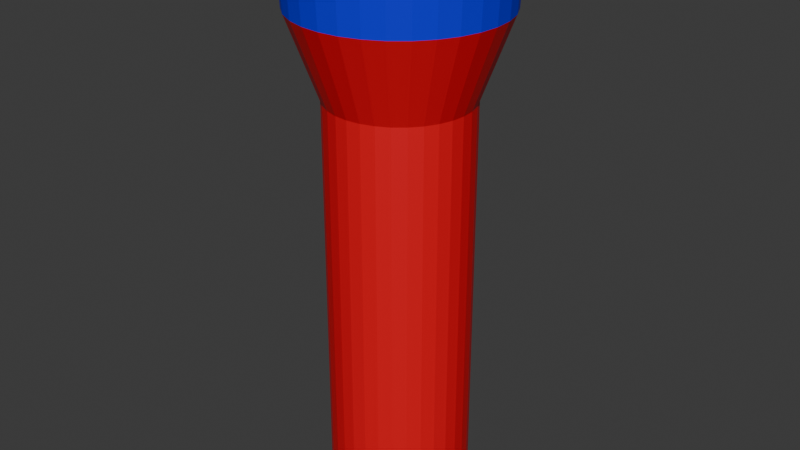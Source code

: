 # Source: THLIGHT.blend  (saved by Blender 4.2.66; exported with 4.5.12 LTS)
import bpy
from mathutils import Matrix  # noqa: F401  (used for matrix-valued properties, if any)

bpy.ops.wm.read_factory_settings(use_empty=True)
scene = bpy.context.scene
scene.name = 'Scene'

# ---- collections
col_collection = bpy.data.collections.new('Collection'); scene.collection.children.link(col_collection)

# ---- materials (node trees are filled in below, after node groups)
mat_material_001 = bpy.data.materials.new('Material.001')
mat_material_002 = bpy.data.materials.new('Material.002')
mat_material_003 = bpy.data.materials.new('Material.003')
mat_material_004 = bpy.data.materials.new('Material.004')

# ---- material node trees
mat_material_001.use_nodes = True; mat_material_001.node_tree.nodes.clear()
_N = mat_material_001.node_tree.nodes; _L = mat_material_001.node_tree.links
n0 = _N.new('ShaderNodeBsdfPrincipled'); n0.name = 'Principled BSDF'; n0.location = (10, 300)
n0.inputs[0].default_value = (0.0, 0.003313, 0.8002, 1.0)
n1 = _N.new('ShaderNodeOutputMaterial'); n1.name = 'Material Output'; n1.location = (300, 300)
_L.new(n0.outputs[0], n1.inputs[0])
n1.is_active_output = True
mat_material_002.use_nodes = True; mat_material_002.node_tree.nodes.clear()
_N = mat_material_002.node_tree.nodes; _L = mat_material_002.node_tree.links
n0 = _N.new('ShaderNodeBsdfPrincipled'); n0.name = 'Principled BSDF'; n0.location = (10, 300)
n0.inputs[0].default_value = (0.8013, 0.0, 0.0104, 1.0)
n1 = _N.new('ShaderNodeOutputMaterial'); n1.name = 'Material Output'; n1.location = (300, 300)
_L.new(n0.outputs[0], n1.inputs[0])
n1.is_active_output = True
mat_material_003.use_nodes = True; mat_material_003.node_tree.nodes.clear()
_N = mat_material_003.node_tree.nodes; _L = mat_material_003.node_tree.links
n0 = _N.new('ShaderNodeOutputMaterial'); n0.name = 'Material Output'; n0.location = (300, 300)
n1 = _N.new('ShaderNodeBsdfGlass'); n1.name = 'Glass BSDF'; n1.location = (10, 300)
n1.inputs[1].default_value = 0.5
_L.new(n1.outputs[0], n0.inputs[0])
n0.is_active_output = True
mat_material_004.use_nodes = True; mat_material_004.node_tree.nodes.clear()
_N = mat_material_004.node_tree.nodes; _L = mat_material_004.node_tree.links
n0 = _N.new('ShaderNodeBsdfPrincipled'); n0.name = 'Principled BSDF'; n0.location = (10, 300)
n0.inputs[0].default_value = (0.8002, 0.7758, 0.0, 1.0)
n1 = _N.new('ShaderNodeOutputMaterial'); n1.name = 'Material Output'; n1.location = (300, 300)
_L.new(n0.outputs[0], n1.inputs[0])
n1.is_active_output = True

# ---- world
world_world = bpy.data.worlds.new('World'); scene.world = world_world
world_world.use_nodes = True; world_world.node_tree.nodes.clear()
_N = world_world.node_tree.nodes; _L = world_world.node_tree.links
n0 = _N.new('ShaderNodeOutputWorld'); n0.name = 'World Output'; n0.location = (300, 300)
n1 = _N.new('ShaderNodeBackground'); n1.name = 'Background'; n1.location = (10, 300)
n1.inputs[0].default_value = (0.05088, 0.05088, 0.05088, 1.0)
_L.new(n1.outputs[0], n0.inputs[0])
n0.is_active_output = True
world_world.color = (0.05088, 0.05088, 0.05088)
world_world.sun_shadow_jitter_overblur = 0.0

# ---- meshes
me_cylinder = bpy.data.meshes.new('Cylinder')
me_cylinder.from_pydata([(0.0, 1.0, -1.431), (0.0, 1.0, 1.0), (0.1951, 0.9808, -1.431), (0.1951, 0.9808, 1.0), (0.3827, 0.9239, -1.431), (0.3827, 0.9239, 1.0), (0.5556, 0.8315, -1.431), (0.5556, 0.8315, 1.0), (0.7071, 0.7071, -1.431), (0.7071, 0.7071, 1.0), (0.8315, 0.5556, -1.431), (0.8315, 0.5556, 1.0), (0.9239, 0.3827, -1.431), (0.9239, 0.3827, 1.0), (0.9808, 0.1951, -1.431), (0.9808, 0.1951, 1.0), (1.0, 0.0, -1.431), (1.0, 0.0, 1.0), (0.9808, -0.1951, -1.431), (0.9808, -0.1951, 1.0), (0.9239, -0.3827, -1.431), (0.9239, -0.3827, 1.0), (0.8315, -0.5556, -1.431), (0.8315, -0.5556, 1.0), (0.7071, -0.7071, -1.431), (0.7071, -0.7071, 1.0), (0.5556, -0.8315, -1.431), (0.5556, -0.8315, 1.0), (0.3827, -0.9239, -1.431), (0.3827, -0.9239, 1.0), (0.1951, -0.9808, -1.431), (0.1951, -0.9808, 1.0), (0.0, -1.0, -1.431), (0.0, -1.0, 1.0), (-0.1951, -0.9808, -1.431), (-0.1951, -0.9808, 1.0), (-0.3827, -0.9239, -1.431), (-0.3827, -0.9239, 1.0), (-0.5556, -0.8315, -1.431), (-0.5556, -0.8315, 1.0), (-0.7071, -0.7071, -1.431), (-0.7071, -0.7071, 1.0), (-0.8315, -0.5556, -1.431), (-0.8315, -0.5556, 1.0), (-0.9239, -0.3827, -1.431), (-0.9239, -0.3827, 1.0), (-0.9808, -0.1951, -1.431), (-0.9808, -0.1951, 1.0), (-1.0, 0.0, -1.431), (-1.0, 0.0, 1.0), (-0.9808, 0.1951, -1.431), (-0.9808, 0.1951, 1.0), (-0.9239, 0.3827, -1.431), (-0.9239, 0.3827, 1.0), (-0.8315, 0.5556, -1.431), (-0.8315, 0.5556, 1.0), (-0.7071, 0.7071, -1.431), (-0.7071, 0.7071, 1.0), (-0.5556, 0.8315, -1.431), (-0.5556, 0.8315, 1.0), (-0.3827, 0.9239, -1.431), (-0.3827, 0.9239, 1.0), (-0.1951, 0.9808, -1.431), (-0.1951, 0.9808, 1.0), (0.2808, 1.412, 1.505), (-5.417e-11, 1.439, 1.505), (0.5509, 1.33, 1.505), (0.7997, 1.197, 1.505), (1.018, 1.018, 1.505), (1.197, 0.7997, 1.505), (1.33, 0.5509, 1.505), (1.412, 0.2808, 1.505), (1.439, -5.297e-10, 1.505), (1.412, -0.2808, 1.505), (1.33, -0.5509, 1.505), (1.197, -0.7997, 1.505), (1.018, -1.018, 1.505), (0.7997, -1.197, 1.505), (0.5509, -1.33, 1.505), (0.2808, -1.412, 1.505), (-5.417e-11, -1.439, 1.505), (-0.2808, -1.412, 1.505), (-0.5509, -1.33, 1.505), (-0.7997, -1.197, 1.505), (-1.018, -1.018, 1.505), (-1.197, -0.7997, 1.505), (-1.33, -0.5509, 1.505), (-1.412, -0.2808, 1.505), (-1.439, -5.297e-10, 1.505), (-1.412, 0.2808, 1.505), (-1.33, 0.5509, 1.505), (-1.197, 0.7997, 1.505), (-1.018, 1.018, 1.505), (-0.7997, 1.197, 1.505), (-0.5509, 1.33, 1.505), (-0.2808, 1.412, 1.505), (0.2892, 1.454, 1.882), (1.293e-07, 1.483, 1.882), (0.5673, 1.37, 1.882), (0.8236, 1.233, 1.882), (1.048, 1.048, 1.882), (1.233, 0.8236, 1.882), (1.37, 0.5673, 1.882), (1.454, 0.2892, 1.882), (1.483, -4.341e-10, 1.882), (1.454, -0.2892, 1.882), (1.37, -0.5673, 1.882), (1.233, -0.8236, 1.882), (1.048, -1.048, 1.882), (0.8236, -1.233, 1.882), (0.5673, -1.37, 1.882), (0.2892, -1.454, 1.882), (1.293e-07, -1.483, 1.882), (-0.2892, -1.454, 1.882), (-0.5673, -1.37, 1.882), (-0.8236, -1.233, 1.882), (-1.048, -1.048, 1.882), (-1.233, -0.8236, 1.882), (-1.37, -0.5673, 1.882), (-1.454, -0.2892, 1.882), (-1.483, -4.341e-10, 1.882), (-1.454, 0.2892, 1.882), (-1.37, 0.5673, 1.882), (-1.233, 0.8236, 1.882), (-1.048, 1.048, 1.882), (-0.8236, 1.233, 1.882), (-0.5673, 1.37, 1.882), (-0.2892, 1.454, 1.882), (0.2951, 1.483, 1.882), (1.293e-07, 1.513, 1.882), (0.5788, 1.397, 1.882), (0.8403, 1.258, 1.882), (1.07, 1.07, 1.882), (1.258, 0.8403, 1.882), (1.397, 0.5788, 1.882), (1.483, 0.2951, 1.882), (1.513, -5.184e-10, 1.882), (1.483, -0.2951, 1.882), (1.397, -0.5788, 1.882), (1.258, -0.8403, 1.882), (1.07, -1.07, 1.882), (0.8403, -1.258, 1.882), (0.5788, -1.397, 1.882), (0.2951, -1.483, 1.882), (1.293e-07, -1.513, 1.882), (-0.2951, -1.483, 1.882), (-0.5788, -1.397, 1.882), (-0.8403, -1.258, 1.882), (-1.07, -1.07, 1.882), (-1.258, -0.8403, 1.882), (-1.397, -0.5788, 1.882), (-1.483, -0.2951, 1.882), (-1.513, -5.184e-10, 1.882), (-1.483, 0.2951, 1.882), (-1.397, 0.5788, 1.882), (-1.258, 0.8403, 1.882), (-1.07, 1.07, 1.882), (-0.8403, 1.258, 1.882), (-0.5788, 1.397, 1.882), (-0.2951, 1.483, 1.882), (0.2731, 1.373, 1.937), (1.306e-07, 1.4, 1.937), (0.5356, 1.293, 1.937), (0.7776, 1.164, 1.937), (0.9897, 0.9897, 1.937), (1.164, 0.7776, 1.937), (1.293, 0.5356, 1.937), (1.373, 0.2731, 1.937), (1.4, -5.184e-10, 1.937), (1.373, -0.2731, 1.937), (1.293, -0.5356, 1.937), (1.164, -0.7776, 1.937), (0.9897, -0.9897, 1.937), (0.7776, -1.164, 1.937), (0.5356, -1.293, 1.937), (0.2731, -1.373, 1.937), (1.306e-07, -1.4, 1.937), (-0.2731, -1.373, 1.937), (-0.5356, -1.293, 1.937), (-0.7776, -1.164, 1.937), (-0.9897, -0.9897, 1.937), (-1.164, -0.7776, 1.937), (-1.293, -0.5356, 1.937), (-1.373, -0.2731, 1.937), (-1.4, -5.184e-10, 1.937), (-1.373, 0.2731, 1.937), (-1.293, 0.5356, 1.937), (-1.164, 0.7776, 1.937), (-0.9897, 0.9897, 1.937), (-0.7776, 1.164, 1.937), (-0.5356, 1.293, 1.937), (-0.2731, 1.373, 1.937), (0.2951, 1.483, 1.937), (1.306e-07, 1.513, 1.937), (0.5788, 1.397, 1.937), (0.8403, 1.258, 1.937), (1.07, 1.07, 1.937), (1.258, 0.8403, 1.937), (1.397, 0.5788, 1.937), (1.483, 0.2951, 1.937), (1.513, -5.184e-10, 1.937), (1.483, -0.2951, 1.937), (1.397, -0.5788, 1.937), (1.258, -0.8403, 1.937), (1.07, -1.07, 1.937), (0.8403, -1.258, 1.937), (0.5788, -1.397, 1.937), (0.2951, -1.483, 1.937), (1.306e-07, -1.513, 1.937), (-0.2951, -1.483, 1.937), (-0.5788, -1.397, 1.937), (-0.8403, -1.258, 1.937), (-1.07, -1.07, 1.937), (-1.258, -0.8403, 1.937), (-1.397, -0.5788, 1.937), (-1.483, -0.2951, 1.937), (-1.513, -5.184e-10, 1.937), (-1.483, 0.2951, 1.937), (-1.397, 0.5788, 1.937), (-1.258, 0.8403, 1.937), (-1.07, 1.07, 1.937), (-0.8403, 1.258, 1.937), (-0.5788, 1.397, 1.937), (-0.2951, 1.483, 1.937), (0.2731, 1.373, 1.9), (1.316e-07, 1.4, 1.9), (0.5356, 1.293, 1.9), (0.7776, 1.164, 1.9), (0.9897, 0.9897, 1.9), (1.164, 0.7776, 1.9), (1.293, 0.5356, 1.9), (1.373, 0.2731, 1.9), (1.4, -5.184e-10, 1.9), (1.373, -0.2731, 1.9), (1.293, -0.5356, 1.9), (1.164, -0.7776, 1.9), (0.9897, -0.9897, 1.9), (0.7776, -1.164, 1.9), (0.5356, -1.293, 1.9), (0.2731, -1.373, 1.9), (1.316e-07, -1.4, 1.9), (-0.2731, -1.373, 1.9), (-0.5356, -1.293, 1.9), (-0.7776, -1.164, 1.9), (-0.9897, -0.9897, 1.9), (-1.164, -0.7776, 1.9), (-1.293, -0.5356, 1.9), (-1.373, -0.2731, 1.9), (-1.4, -5.184e-10, 1.9), (-1.373, 0.2731, 1.9), (-1.293, 0.5356, 1.9), (-1.164, 0.7776, 1.9), (-0.9897, 0.9897, 1.9), (-0.7776, 1.164, 1.9), (-0.5356, 1.293, 1.9), (-0.2731, 1.373, 1.9), (-2.939e-10, 1.024, -1.431), (0.1998, 1.005, -1.431), (0.392, 0.9463, -1.431), (0.5691, 0.8517, -1.431), (0.7243, 0.7243, -1.431), (0.8517, 0.5691, -1.431), (0.9463, 0.392, -1.431), (1.005, 0.1998, -1.431), (1.024, -3.618e-10, -1.431), (1.005, -0.1998, -1.431), (0.9463, -0.392, -1.431), (0.8517, -0.5691, -1.431), (0.7243, -0.7243, -1.431), (0.5691, -0.8517, -1.431), (0.392, -0.9463, -1.431), (0.1998, -1.005, -1.431), (-2.939e-10, -1.024, -1.431), (-0.1998, -1.005, -1.431), (-0.392, -0.9463, -1.431), (-0.5691, -0.8517, -1.431), (-0.7243, -0.7243, -1.431), (-0.8517, -0.5691, -1.431), (-0.9463, -0.392, -1.431), (-1.005, -0.1998, -1.431), (-1.024, -3.618e-10, -1.431), (-1.005, 0.1998, -1.431), (-0.9463, 0.392, -1.431), (-0.8517, 0.5691, -1.431), (-0.7243, 0.7243, -1.431), (-0.5691, 0.8517, -1.431), (-0.392, 0.9463, -1.431), (-0.1998, 1.005, -1.431), (3.082e-09, 1.024, -1.458), (0.1998, 1.005, -1.458), (0.392, 0.9463, -1.458), (0.5691, 0.8517, -1.458), (0.7243, 0.7243, -1.458), (0.8517, 0.5691, -1.458), (0.9463, 0.392, -1.458), (1.005, 0.1998, -1.458), (1.024, -3.618e-10, -1.458), (1.005, -0.1998, -1.458), (0.9463, -0.392, -1.458), (0.8517, -0.5691, -1.458), (0.7243, -0.7243, -1.458), (0.5691, -0.8517, -1.458), (0.392, -0.9463, -1.458), (0.1998, -1.005, -1.458), (3.082e-09, -1.024, -1.458), (-0.1998, -1.005, -1.458), (-0.392, -0.9463, -1.458), (-0.5691, -0.8517, -1.458), (-0.7243, -0.7243, -1.458), (-0.8517, -0.5691, -1.458), (-0.9463, -0.392, -1.458), (-1.005, -0.1998, -1.458), (-1.024, -3.618e-10, -1.458), (-1.005, 0.1998, -1.458), (-0.9463, 0.392, -1.458), (-0.8517, 0.5691, -1.458), (-0.7243, 0.7243, -1.458), (-0.5691, 0.8517, -1.458), (-0.392, 0.9463, -1.458), (-0.1998, 1.005, -1.458), (0.3019, 0.9488, 0.6258), (-0.3019, 0.9488, 0.6258), (0.3019, 0.9488, -0.2226), (-0.3019, 0.9488, -0.2226), (0.2457, 0.9868, 0.3894), (-0.2457, 0.9868, 0.3894), (0.2457, 0.9868, -0.1663), (-0.2457, 0.9868, -0.1663), (0.3019, 0.9868, 0.6258), (-0.3019, 0.9868, 0.6258), (0.3019, 0.9868, -0.2226), (-0.3019, 0.9868, -0.2226), (0.2103, 1.056, 0.3493), (-0.2103, 1.056, 0.3493), (0.2103, 1.056, -0.1263), (-0.2103, 1.056, -0.1263)], [], [(0, 1, 3, 2), (2, 3, 5, 4), (4, 5, 7, 6), (6, 7, 9, 8), (8, 9, 11, 10), (10, 11, 13, 12), (12, 13, 15, 14), (14, 15, 17, 16), (16, 17, 19, 18), (18, 19, 21, 20), (20, 21, 23, 22), (22, 23, 25, 24), (24, 25, 27, 26), (26, 27, 29, 28), (28, 29, 31, 30), (30, 31, 33, 32), (32, 33, 35, 34), (34, 35, 37, 36), (36, 37, 39, 38), (38, 39, 41, 40), (40, 41, 43, 42), (42, 43, 45, 44), (44, 45, 47, 46), (46, 47, 49, 48), (48, 49, 51, 50), (50, 51, 53, 52), (52, 53, 55, 54), (54, 55, 57, 56), (56, 57, 59, 58), (58, 59, 61, 60), (45, 43, 85, 86), (60, 61, 63, 62), (62, 63, 1, 0), (2, 4, 258, 257), (88, 87, 119, 120), (63, 61, 94, 95), (19, 17, 72, 73), (37, 35, 81, 82), (55, 53, 90, 91), (11, 9, 68, 69), (29, 27, 77, 78), (47, 45, 86, 87), (3, 1, 65, 64), (1, 63, 95, 65), (21, 19, 73, 74), (39, 37, 82, 83), (57, 55, 91, 92), (13, 11, 69, 70), (31, 29, 78, 79), (49, 47, 87, 88), (5, 3, 64, 66), (23, 21, 74, 75), (41, 39, 83, 84), (59, 57, 92, 93), (15, 13, 70, 71), (33, 31, 79, 80), (51, 49, 88, 89), (7, 5, 66, 67), (25, 23, 75, 76), (43, 41, 84, 85), (61, 59, 93, 94), (17, 15, 71, 72), (35, 33, 80, 81), (53, 51, 89, 90), (9, 7, 67, 68), (27, 25, 76, 77), (123, 122, 154, 155), (75, 74, 106, 107), (89, 88, 120, 121), (76, 75, 107, 108), (90, 89, 121, 122), (77, 76, 108, 109), (91, 90, 122, 123), (78, 77, 109, 110), (64, 65, 97, 96), (92, 91, 123, 124), (79, 78, 110, 111), (66, 64, 96, 98), (93, 92, 124, 125), (80, 79, 111, 112), (67, 66, 98, 99), (94, 93, 125, 126), (81, 80, 112, 113), (68, 67, 99, 100), (95, 94, 126, 127), (82, 81, 113, 114), (69, 68, 100, 101), (65, 95, 127, 97), (83, 82, 114, 115), (70, 69, 101, 102), (84, 83, 115, 116), (71, 70, 102, 103), (85, 84, 116, 117), (72, 71, 103, 104), (86, 85, 117, 118), (73, 72, 104, 105), (87, 86, 118, 119), (74, 73, 105, 106), (131, 130, 194, 195), (110, 109, 141, 142), (96, 97, 129, 128), (124, 123, 155, 156), (111, 110, 142, 143), (98, 96, 128, 130), (125, 124, 156, 157), (112, 111, 143, 144), (99, 98, 130, 131), (126, 125, 157, 158), (113, 112, 144, 145), (100, 99, 131, 132), (127, 126, 158, 159), (114, 113, 145, 146), (101, 100, 132, 133), (97, 127, 159, 129), (115, 114, 146, 147), (102, 101, 133, 134), (116, 115, 147, 148), (103, 102, 134, 135), (117, 116, 148, 149), (104, 103, 135, 136), (118, 117, 149, 150), (105, 104, 136, 137), (119, 118, 150, 151), (106, 105, 137, 138), (120, 119, 151, 152), (107, 106, 138, 139), (121, 120, 152, 153), (108, 107, 139, 140), (122, 121, 153, 154), (109, 108, 140, 141), (172, 171, 235, 236), (158, 157, 221, 222), (145, 144, 208, 209), (132, 131, 195, 196), (159, 158, 222, 223), (146, 145, 209, 210), (133, 132, 196, 197), (129, 159, 223, 193), (147, 146, 210, 211), (134, 133, 197, 198), (148, 147, 211, 212), (135, 134, 198, 199), (149, 148, 212, 213), (136, 135, 199, 200), (150, 149, 213, 214), (137, 136, 200, 201), (151, 150, 214, 215), (138, 137, 201, 202), (152, 151, 215, 216), (139, 138, 202, 203), (153, 152, 216, 217), (140, 139, 203, 204), (154, 153, 217, 218), (141, 140, 204, 205), (155, 154, 218, 219), (142, 141, 205, 206), (128, 129, 193, 192), (156, 155, 219, 220), (143, 142, 206, 207), (130, 128, 192, 194), (157, 156, 220, 221), (144, 143, 207, 208), (161, 160, 192, 193), (160, 162, 194, 192), (162, 163, 195, 194), (163, 164, 196, 195), (164, 165, 197, 196), (165, 166, 198, 197), (166, 167, 199, 198), (167, 168, 200, 199), (168, 169, 201, 200), (169, 170, 202, 201), (170, 171, 203, 202), (171, 172, 204, 203), (172, 173, 205, 204), (173, 174, 206, 205), (174, 175, 207, 206), (175, 176, 208, 207), (176, 177, 209, 208), (177, 178, 210, 209), (178, 179, 211, 210), (179, 180, 212, 211), (180, 181, 213, 212), (181, 182, 214, 213), (182, 183, 215, 214), (183, 184, 216, 215), (184, 185, 217, 216), (185, 186, 218, 217), (186, 187, 219, 218), (187, 188, 220, 219), (188, 189, 221, 220), (189, 190, 222, 221), (190, 191, 223, 222), (191, 161, 193, 223), (224, 225, 255, 254, 253, 252, 251, 250, 249, 248, 247, 246, 245, 244, 243, 242, 241, 240, 239, 238, 237, 236, 235, 234, 233, 232, 231, 230, 229, 228, 227, 226), (186, 185, 249, 250), (173, 172, 236, 237), (187, 186, 250, 251), (174, 173, 237, 238), (160, 161, 225, 224), (188, 187, 251, 252), (175, 174, 238, 239), (162, 160, 224, 226), (189, 188, 252, 253), (176, 175, 239, 240), (163, 162, 226, 227), (190, 189, 253, 254), (177, 176, 240, 241), (164, 163, 227, 228), (191, 190, 254, 255), (178, 177, 241, 242), (165, 164, 228, 229), (161, 191, 255, 225), (179, 178, 242, 243), (166, 165, 229, 230), (180, 179, 243, 244), (167, 166, 230, 231), (181, 180, 244, 245), (168, 167, 231, 232), (182, 181, 245, 246), (169, 168, 232, 233), (183, 182, 246, 247), (170, 169, 233, 234), (184, 183, 247, 248), (171, 170, 234, 235), (185, 184, 248, 249), (262, 263, 295, 294), (20, 22, 267, 266), (38, 40, 276, 275), (56, 58, 285, 284), (12, 14, 263, 262), (30, 32, 272, 271), (48, 50, 281, 280), (4, 6, 259, 258), (22, 24, 268, 267), (40, 42, 277, 276), (58, 60, 286, 285), (14, 16, 264, 263), (32, 34, 273, 272), (50, 52, 282, 281), (6, 8, 260, 259), (24, 26, 269, 268), (42, 44, 278, 277), (60, 62, 287, 286), (16, 18, 265, 264), (34, 36, 274, 273), (52, 54, 283, 282), (8, 10, 261, 260), (26, 28, 270, 269), (44, 46, 279, 278), (0, 2, 257, 256), (62, 0, 256, 287), (18, 20, 266, 265), (36, 38, 275, 274), (54, 56, 284, 283), (10, 12, 262, 261), (28, 30, 271, 270), (46, 48, 280, 279), (288, 289, 290, 291, 292, 293, 294, 295, 296, 297, 298, 299, 300, 301, 302, 303, 304, 305, 306, 307, 308, 309, 310, 311, 312, 313, 314, 315, 316, 317, 318, 319), (276, 277, 309, 308), (263, 264, 296, 295), (277, 278, 310, 309), (264, 265, 297, 296), (278, 279, 311, 310), (265, 266, 298, 297), (279, 280, 312, 311), (266, 267, 299, 298), (280, 281, 313, 312), (267, 268, 300, 299), (281, 282, 314, 313), (268, 269, 301, 300), (282, 283, 315, 314), (269, 270, 302, 301), (256, 257, 289, 288), (283, 284, 316, 315), (270, 271, 303, 302), (257, 258, 290, 289), (284, 285, 317, 316), (271, 272, 304, 303), (258, 259, 291, 290), (285, 286, 318, 317), (272, 273, 305, 304), (259, 260, 292, 291), (286, 287, 319, 318), (273, 274, 306, 305), (260, 261, 293, 292), (287, 256, 288, 319), (274, 275, 307, 306), (261, 262, 294, 293), (275, 276, 308, 307), (323, 321, 320, 322), (325, 327, 335, 333), (320, 321, 329, 328), (321, 323, 331, 329), (322, 320, 328, 330), (323, 322, 330, 331), (325, 324, 328, 329), (324, 326, 330, 328), (326, 327, 331, 330), (327, 325, 329, 331), (335, 334, 332, 333), (326, 324, 332, 334), (327, 326, 334, 335), (324, 325, 333, 332)])
me_cylinder.polygons.foreach_set('material_index', [1, 1, 1, 1, 1, 1, 1, 1, 1, 1, 1, 1, 1, 1, 1, 1, 1, 1, 1, 1, 1, 1, 1, 1, 1, 1, 1, 1, 1, 1, 1, 1, 1, 1, 0, 1, 1, 1, 1, 1, 1, 1, 1, 1, 1, 1, 1, 1, 1, 1, 1, 1, 1, 1, 1, 1, 1, 1, 1, 1, 1, 1, 1, 1, 1, 1, 1, 0, 0, 0, 0, 0, 0, 0, 0, 0, 0, 0, 0, 0, 0, 0, 0, 0, 0, 0, 0, 0, 0, 0, 0, 0, 0, 0, 0, 0, 0, 0, 1, 1, 1, 1, 1, 1, 1, 1, 1, 1, 1, 1, 1, 1, 1, 1, 1, 1, 1, 1, 1, 1, 1, 1, 1, 1, 1, 1, 1, 1, 1, 1, 1, 1, 1, 1, 1, 1, 1, 1, 1, 1, 1, 1, 1, 1, 1, 1, 1, 1, 1, 1, 1, 1, 1, 1, 1, 1, 1, 1, 1, 1, 1, 1, 1, 1, 1, 1, 1, 1, 1, 1, 1, 1, 1, 1, 1, 1, 1, 1, 1, 1, 1, 1, 1, 1, 1, 1, 1, 1, 1, 1, 1, 1, 1, 1, 2, 1, 1, 1, 1, 1, 1, 1, 1, 1, 1, 1, 1, 1, 1, 1, 1, 1, 1, 1, 1, 1, 1, 1, 1, 1, 1, 1, 1, 1, 1, 1, 0, 1, 1, 1, 1, 1, 1, 1, 1, 1, 1, 1, 1, 1, 1, 1, 1, 1, 1, 1, 1, 1, 1, 1, 1, 1, 1, 1, 1, 1, 1, 1, 0, 0, 0, 0, 0, 0, 0, 0, 0, 0, 0, 0, 0, 0, 0, 0, 0, 0, 0, 0, 0, 0, 0, 0, 0, 0, 0, 0, 0, 0, 0, 0, 0, 0, 0, 0, 0, 0, 0, 0, 0, 0, 2, 0, 0, 0])
_uv = me_cylinder.uv_layers.new(name='UVMap')
_uv.uv.foreach_set('vector', [1.0, 0.5, 1.0, 1.0, 0.9688, 1.0, 0.9688, 0.5, 0.9688, 0.5, 0.9688, 1.0, 0.9375, 1.0, 0.9375, 0.5, 0.9375, 0.5, 0.9375, 1.0, 0.9062, 1.0, 0.9062, 0.5, 0.9062, 0.5, 0.9062, 1.0, 0.875, 1.0, 0.875, 0.5, 0.875, 0.5, 0.875, 1.0, 0.8438, 1.0, 0.8438, 0.5, 0.8438, 0.5, 0.8438, 1.0, 0.8125, 1.0, 0.8125, 0.5, 0.8125, 0.5, 0.8125, 1.0, 0.7812, 1.0, 0.7812, 0.5, 0.7812, 0.5, 0.7812, 1.0, 0.75, 1.0, 0.75, 0.5, 0.75, 0.5, 0.75, 1.0, 0.7188, 1.0, 0.7188, 0.5, 0.7188, 0.5, 0.7188, 1.0, 0.6875, 1.0, 0.6875, 0.5, 0.6875, 0.5, 0.6875, 1.0, 0.6562, 1.0, 0.6562, 0.5, 0.6562, 0.5, 0.6562, 1.0, 0.625, 1.0, 0.625, 0.5, 0.625, 0.5, 0.625, 1.0, 0.5938, 1.0, 0.5938, 0.5, 0.5938, 0.5, 0.5938, 1.0, 0.5625, 1.0, 0.5625, 0.5, 0.5625, 0.5, 0.5625, 1.0, 0.5312, 1.0, 0.5312, 0.5, 0.5312, 0.5, 0.5312, 1.0, 0.5, 1.0, 0.5, 0.5, 0.5, 0.5, 0.5, 1.0, 0.4688, 1.0, 0.4688, 0.5, 0.4688, 0.5, 0.4688, 1.0, 0.4375, 1.0, 0.4375, 0.5, 0.4375, 0.5, 0.4375, 1.0, 0.4062, 1.0, 0.4062, 0.5, 0.4062, 0.5, 0.4062, 1.0, 0.375, 1.0, 0.375, 0.5, 0.375, 0.5, 0.375, 1.0, 0.3438, 1.0, 0.3438, 0.5, 0.3438, 0.5, 0.3438, 1.0, 0.3125, 1.0, 0.3125, 0.5, 0.3125, 0.5, 0.3125, 1.0, 0.2812, 1.0, 0.2812, 0.5, 0.2812, 0.5, 0.2812, 1.0, 0.25, 1.0, 0.25, 0.5, 0.25, 0.5, 0.25, 1.0, 0.2188, 1.0, 0.2188, 0.5, 0.2188, 0.5, 0.2188, 1.0, 0.1875, 1.0, 0.1875, 0.5, 0.1875, 0.5, 0.1875, 1.0, 0.1562, 1.0, 0.1562, 0.5, 0.1562, 0.5, 0.1562, 1.0, 0.125, 1.0, 0.125, 0.5, 0.125, 0.5, 0.125, 1.0, 0.09375, 1.0, 0.09375, 0.5, 0.09375, 0.5, 0.09375, 1.0, 0.0625, 1.0, 0.0625, 0.5, 0.3125, 1.0, 0.3438, 1.0, 0.3438, 1.0, 0.3125, 1.0, 0.0625, 0.5, 0.0625, 1.0, 0.03125, 1.0, 0.03125, 0.5, 0.03125, 0.5, 0.03125, 1.0, 0.0, 1.0, 0.0, 0.5, 0.9688, 0.5, 0.9375, 0.5, 0.9375, 0.5, 0.9688, 0.5, 0.25, 1.0, 0.2812, 1.0, 0.2812, 1.0, 0.25, 1.0, 0.03125, 1.0, 0.0625, 1.0, 0.0625, 1.0, 0.03125, 1.0, 0.7188, 1.0, 0.75, 1.0, 0.75, 1.0, 0.7188, 1.0, 0.4375, 1.0, 0.4688, 1.0, 0.4688, 1.0, 0.4375, 1.0, 0.1562, 1.0, 0.1875, 1.0, 0.1875, 1.0, 0.1562, 1.0, 0.8438, 1.0, 0.875, 1.0, 0.875, 1.0, 0.8438, 1.0, 0.5625, 1.0, 0.5938, 1.0, 0.5938, 1.0, 0.5625, 1.0, 0.2812, 1.0, 0.3125, 1.0, 0.3125, 1.0, 0.2812, 1.0, 0.9688, 1.0, 1.0, 1.0, 1.0, 1.0, 0.9688, 1.0, 0.0, 1.0, 0.03125, 1.0, 0.03125, 1.0, 0.0, 1.0, 0.6875, 1.0, 0.7188, 1.0, 0.7188, 1.0, 0.6875, 1.0, 0.4062, 1.0, 0.4375, 1.0, 0.4375, 1.0, 0.4062, 1.0, 0.125, 1.0, 0.1562, 1.0, 0.1562, 1.0, 0.125, 1.0, 0.8125, 1.0, 0.8438, 1.0, 0.8438, 1.0, 0.8125, 1.0, 0.5312, 1.0, 0.5625, 1.0, 0.5625, 1.0, 0.5312, 1.0, 0.25, 1.0, 0.2812, 1.0, 0.2812, 1.0, 0.25, 1.0, 0.9375, 1.0, 0.9688, 1.0, 0.9688, 1.0, 0.9375, 1.0, 0.6562, 1.0, 0.6875, 1.0, 0.6875, 1.0, 0.6562, 1.0, 0.375, 1.0, 0.4062, 1.0, 0.4062, 1.0, 0.375, 1.0, 0.09375, 1.0, 0.125, 1.0, 0.125, 1.0, 0.09375, 1.0, 0.7812, 1.0, 0.8125, 1.0, 0.8125, 1.0, 0.7812, 1.0, 0.5, 1.0, 0.5312, 1.0, 0.5312, 1.0, 0.5, 1.0, 0.2188, 1.0, 0.25, 1.0, 0.25, 1.0, 0.2188, 1.0, 0.9062, 1.0, 0.9375, 1.0, 0.9375, 1.0, 0.9062, 1.0, 0.625, 1.0, 0.6562, 1.0, 0.6562, 1.0, 0.625, 1.0, 0.3438, 1.0, 0.375, 1.0, 0.375, 1.0, 0.3438, 1.0, 0.0625, 1.0, 0.09375, 1.0, 0.09375, 1.0, 0.0625, 1.0, 0.75, 1.0, 0.7812, 1.0, 0.7812, 1.0, 0.75, 1.0, 0.4688, 1.0, 0.5, 1.0, 0.5, 1.0, 0.4688, 1.0, 0.1875, 1.0, 0.2188, 1.0, 0.2188, 1.0, 0.1875, 1.0, 0.875, 1.0, 0.9062, 1.0, 0.9062, 1.0, 0.875, 1.0, 0.5938, 1.0, 0.625, 1.0, 0.625, 1.0, 0.5938, 1.0, 0.1562, 1.0, 0.1875, 1.0, 0.1875, 1.0, 0.1562, 1.0, 0.6562, 1.0, 0.6875, 1.0, 0.6875, 1.0, 0.6562, 1.0, 0.2188, 1.0, 0.25, 1.0, 0.25, 1.0, 0.2188, 1.0, 0.625, 1.0, 0.6562, 1.0, 0.6562, 1.0, 0.625, 1.0, 0.1875, 1.0, 0.2188, 1.0, 0.2188, 1.0, 0.1875, 1.0, 0.5938, 1.0, 0.625, 1.0, 0.625, 1.0, 0.5938, 1.0, 0.1562, 1.0, 0.1875, 1.0, 0.1875, 1.0, 0.1562, 1.0, 0.5625, 1.0, 0.5938, 1.0, 0.5938, 1.0, 0.5625, 1.0, 0.9688, 1.0, 1.0, 1.0, 1.0, 1.0, 0.9688, 1.0, 0.125, 1.0, 0.1562, 1.0, 0.1562, 1.0, 0.125, 1.0, 0.5312, 1.0, 0.5625, 1.0, 0.5625, 1.0, 0.5312, 1.0, 0.9375, 1.0, 0.9688, 1.0, 0.9688, 1.0, 0.9375, 1.0, 0.09375, 1.0, 0.125, 1.0, 0.125, 1.0, 0.09375, 1.0, 0.5, 1.0, 0.5312, 1.0, 0.5312, 1.0, 0.5, 1.0, 0.9062, 1.0, 0.9375, 1.0, 0.9375, 1.0, 0.9062, 1.0, 0.0625, 1.0, 0.09375, 1.0, 0.09375, 1.0, 0.0625, 1.0, 0.4688, 1.0, 0.5, 1.0, 0.5, 1.0, 0.4688, 1.0, 0.875, 1.0, 0.9062, 1.0, 0.9062, 1.0, 0.875, 1.0, 0.03125, 1.0, 0.0625, 1.0, 0.0625, 1.0, 0.03125, 1.0, 0.4375, 1.0, 0.4688, 1.0, 0.4688, 1.0, 0.4375, 1.0, 0.8438, 1.0, 0.875, 1.0, 0.875, 1.0, 0.8438, 1.0, 0.0, 1.0, 0.03125, 1.0, 0.03125, 1.0, 0.0, 1.0, 0.4062, 1.0, 0.4375, 1.0, 0.4375, 1.0, 0.4062, 1.0, 0.8125, 1.0, 0.8438, 1.0, 0.8438, 1.0, 0.8125, 1.0, 0.375, 1.0, 0.4062, 1.0, 0.4062, 1.0, 0.375, 1.0, 0.7812, 1.0, 0.8125, 1.0, 0.8125, 1.0, 0.7812, 1.0, 0.3438, 1.0, 0.375, 1.0, 0.375, 1.0, 0.3438, 1.0, 0.75, 1.0, 0.7812, 1.0, 0.7812, 1.0, 0.75, 1.0, 0.3125, 1.0, 0.3438, 1.0, 0.3438, 1.0, 0.3125, 1.0, 0.7188, 1.0, 0.75, 1.0, 0.75, 1.0, 0.7188, 1.0, 0.2812, 1.0, 0.3125, 1.0, 0.3125, 1.0, 0.2812, 1.0, 0.6875, 1.0, 0.7188, 1.0, 0.7188, 1.0, 0.6875, 1.0, 0.9062, 1.0, 0.9375, 1.0, 0.9375, 1.0, 0.9062, 1.0, 0.5625, 1.0, 0.5938, 1.0, 0.5938, 1.0, 0.5625, 1.0, 0.9688, 1.0, 1.0, 1.0, 1.0, 1.0, 0.9688, 1.0, 0.125, 1.0, 0.1562, 1.0, 0.1562, 1.0, 0.125, 1.0, 0.5312, 1.0, 0.5625, 1.0, 0.5625, 1.0, 0.5312, 1.0, 0.9375, 1.0, 0.9688, 1.0, 0.9688, 1.0, 0.9375, 1.0, 0.09375, 1.0, 0.125, 1.0, 0.125, 1.0, 0.09375, 1.0, 0.5, 1.0, 0.5312, 1.0, 0.5312, 1.0, 0.5, 1.0, 0.9062, 1.0, 0.9375, 1.0, 0.9375, 1.0, 0.9062, 1.0, 0.0625, 1.0, 0.09375, 1.0, 0.09375, 1.0, 0.0625, 1.0, 0.4688, 1.0, 0.5, 1.0, 0.5, 1.0, 0.4688, 1.0, 0.875, 1.0, 0.9062, 1.0, 0.9062, 1.0, 0.875, 1.0, 0.03125, 1.0, 0.0625, 1.0, 0.0625, 1.0, 0.03125, 1.0, 0.4375, 1.0, 0.4688, 1.0, 0.4688, 1.0, 0.4375, 1.0, 0.8438, 1.0, 0.875, 1.0, 0.875, 1.0, 0.8438, 1.0, 0.0, 1.0, 0.03125, 1.0, 0.03125, 1.0, 0.0, 1.0, 0.4062, 1.0, 0.4375, 1.0, 0.4375, 1.0, 0.4062, 1.0, 0.8125, 1.0, 0.8438, 1.0, 0.8438, 1.0, 0.8125, 1.0, 0.375, 1.0, 0.4062, 1.0, 0.4062, 1.0, 0.375, 1.0, 0.7812, 1.0, 0.8125, 1.0, 0.8125, 1.0, 0.7812, 1.0, 0.3438, 1.0, 0.375, 1.0, 0.375, 1.0, 0.3438, 1.0, 0.75, 1.0, 0.7812, 1.0, 0.7812, 1.0, 0.75, 1.0, 0.3125, 1.0, 0.3438, 1.0, 0.3438, 1.0, 0.3125, 1.0, 0.7188, 1.0, 0.75, 1.0, 0.75, 1.0, 0.7188, 1.0, 0.2812, 1.0, 0.3125, 1.0, 0.3125, 1.0, 0.2812, 1.0, 0.6875, 1.0, 0.7188, 1.0, 0.7188, 1.0, 0.6875, 1.0, 0.25, 1.0, 0.2812, 1.0, 0.2812, 1.0, 0.25, 1.0, 0.6562, 1.0, 0.6875, 1.0, 0.6875, 1.0, 0.6562, 1.0, 0.2188, 1.0, 0.25, 1.0, 0.25, 1.0, 0.2188, 1.0, 0.625, 1.0, 0.6562, 1.0, 0.6562, 1.0, 0.625, 1.0, 0.1875, 1.0, 0.2188, 1.0, 0.2188, 1.0, 0.1875, 1.0, 0.5938, 1.0, 0.625, 1.0, 0.625, 1.0, 0.5938, 1.0, 0.407, 0.09296, 0.4347, 0.1266, 0.4347, 0.1266, 0.407, 0.09296, 0.0625, 1.0, 0.09375, 1.0, 0.09375, 1.0, 0.0625, 1.0, 0.4688, 1.0, 0.5, 1.0, 0.5, 1.0, 0.4688, 1.0, 0.875, 1.0, 0.9062, 1.0, 0.9062, 1.0, 0.875, 1.0, 0.03125, 1.0, 0.0625, 1.0, 0.0625, 1.0, 0.03125, 1.0, 0.4375, 1.0, 0.4688, 1.0, 0.4688, 1.0, 0.4375, 1.0, 0.8438, 1.0, 0.875, 1.0, 0.875, 1.0, 0.8438, 1.0, 0.0, 1.0, 0.03125, 1.0, 0.03125, 1.0, 0.0, 1.0, 0.4062, 1.0, 0.4375, 1.0, 0.4375, 1.0, 0.4062, 1.0, 0.8125, 1.0, 0.8438, 1.0, 0.8438, 1.0, 0.8125, 1.0, 0.375, 1.0, 0.4062, 1.0, 0.4062, 1.0, 0.375, 1.0, 0.7812, 1.0, 0.8125, 1.0, 0.8125, 1.0, 0.7812, 1.0, 0.3438, 1.0, 0.375, 1.0, 0.375, 1.0, 0.3438, 1.0, 0.75, 1.0, 0.7812, 1.0, 0.7812, 1.0, 0.75, 1.0, 0.3125, 1.0, 0.3438, 1.0, 0.3438, 1.0, 0.3125, 1.0, 0.7188, 1.0, 0.75, 1.0, 0.75, 1.0, 0.7188, 1.0, 0.2812, 1.0, 0.3125, 1.0, 0.3125, 1.0, 0.2812, 1.0, 0.6875, 1.0, 0.7188, 1.0, 0.7188, 1.0, 0.6875, 1.0, 0.25, 1.0, 0.2812, 1.0, 0.2812, 1.0, 0.25, 1.0, 0.6562, 1.0, 0.6875, 1.0, 0.6875, 1.0, 0.6562, 1.0, 0.2188, 1.0, 0.25, 1.0, 0.25, 1.0, 0.2188, 1.0, 0.625, 1.0, 0.6562, 1.0, 0.6562, 1.0, 0.625, 1.0, 0.1875, 1.0, 0.2188, 1.0, 0.2188, 1.0, 0.1875, 1.0, 0.5938, 1.0, 0.625, 1.0, 0.625, 1.0, 0.5938, 1.0, 0.1562, 1.0, 0.1875, 1.0, 0.1875, 1.0, 0.1562, 1.0, 0.5625, 1.0, 0.5938, 1.0, 0.5938, 1.0, 0.5625, 1.0, 0.9688, 1.0, 1.0, 1.0, 1.0, 1.0, 0.9688, 1.0, 0.125, 1.0, 0.1562, 1.0, 0.1562, 1.0, 0.125, 1.0, 0.5312, 1.0, 0.5625, 1.0, 0.5625, 1.0, 0.5312, 1.0, 0.9375, 1.0, 0.9688, 1.0, 0.9688, 1.0, 0.9375, 1.0, 0.09375, 1.0, 0.125, 1.0, 0.125, 1.0, 0.09375, 1.0, 0.5, 1.0, 0.5312, 1.0, 0.5312, 1.0, 0.5, 1.0, 0.25, 0.4721, 0.2933, 0.4678, 0.2968, 0.4854, 0.25, 0.49, 0.2933, 0.4678, 0.335, 0.4552, 0.3418, 0.4717, 0.2968, 0.4854, 0.335, 0.4552, 0.3734, 0.4347, 0.3833, 0.4496, 0.3418, 0.4717, 0.3734, 0.4347, 0.407, 0.407, 0.4197, 0.4197, 0.3833, 0.4496, 0.407, 0.407, 0.4347, 0.3734, 0.4496, 0.3833, 0.4197, 0.4197, 0.4347, 0.3734, 0.4552, 0.335, 0.4717, 0.3418, 0.4496, 0.3833, 0.4552, 0.335, 0.4678, 0.2933, 0.4854, 0.2968, 0.4717, 0.3418, 0.4678, 0.2933, 0.4721, 0.25, 0.49, 0.25, 0.4854, 0.2968, 0.4721, 0.25, 0.4678, 0.2067, 0.4854, 0.2032, 0.49, 0.25, 0.4678, 0.2067, 0.4552, 0.165, 0.4717, 0.1582, 0.4854, 0.2032, 0.4552, 0.165, 0.4347, 0.1266, 0.4496, 0.1167, 0.4717, 0.1582, 0.4347, 0.1266, 0.407, 0.09296, 0.4197, 0.08029, 0.4496, 0.1167, 0.407, 0.09296, 0.3734, 0.06534, 0.3833, 0.05045, 0.4197, 0.08029, 0.3734, 0.06534, 0.335, 0.04482, 0.3418, 0.02827, 0.3833, 0.05045, 0.335, 0.04482, 0.2933, 0.03218, 0.2968, 0.01461, 0.3418, 0.02827, 0.2933, 0.03218, 0.25, 0.02791, 0.25, 0.01, 0.2968, 0.01461, 0.25, 0.02791, 0.2067, 0.03218, 0.2032, 0.01461, 0.25, 0.01, 0.2067, 0.03218, 0.165, 0.04482, 0.1582, 0.02827, 0.2032, 0.01461, 0.165, 0.04482, 0.1266, 0.06534, 0.1167, 0.05045, 0.1582, 0.02827, 0.1266, 0.06534, 0.09296, 0.09296, 0.08029, 0.08029, 0.1167, 0.05045, 0.09296, 0.09296, 0.06534, 0.1266, 0.05045, 0.1167, 0.08029, 0.08029, 0.06534, 0.1266, 0.04482, 0.165, 0.02827, 0.1582, 0.05045, 0.1167, 0.04482, 0.165, 0.03218, 0.2067, 0.01461, 0.2032, 0.02827, 0.1582, 0.03218, 0.2067, 0.02791, 0.25, 0.01, 0.25, 0.01461, 0.2032, 0.02791, 0.25, 0.03218, 0.2933, 0.01461, 0.2968, 0.01, 0.25, 0.03218, 0.2933, 0.04482, 0.335, 0.02827, 0.3418, 0.01461, 0.2968, 0.04482, 0.335, 0.06534, 0.3734, 0.05045, 0.3833, 0.02827, 0.3418, 0.06534, 0.3734, 0.09296, 0.407, 0.08029, 0.4197, 0.05045, 0.3833, 0.09296, 0.407, 0.1266, 0.4347, 0.1167, 0.4496, 0.08029, 0.4197, 0.1266, 0.4347, 0.165, 0.4552, 0.1582, 0.4717, 0.1167, 0.4496, 0.165, 0.4552, 0.2067, 0.4678, 0.2032, 0.4854, 0.1582, 0.4717, 0.2067, 0.4678, 0.25, 0.4721, 0.25, 0.49, 0.2032, 0.4854, 0.2933, 0.4678, 0.25, 0.4721, 0.2067, 0.4678, 0.165, 0.4552, 0.1266, 0.4347, 0.09296, 0.407, 0.06534, 0.3734, 0.04482, 0.335, 0.03218, 0.2933, 0.02791, 0.25, 0.03218, 0.2067, 0.04482, 0.165, 0.06534, 0.1266, 0.09296, 0.09296, 0.1266, 0.06534, 0.165, 0.04482, 0.2067, 0.03218, 0.25, 0.02791, 0.2933, 0.03218, 0.335, 0.04482, 0.3734, 0.06534, 0.407, 0.09296, 0.4347, 0.1266, 0.4552, 0.165, 0.4678, 0.2067, 0.4721, 0.25, 0.4678, 0.2933, 0.4552, 0.335, 0.4347, 0.3734, 0.407, 0.407, 0.3734, 0.4347, 0.335, 0.4552, 0.04482, 0.335, 0.03218, 0.2933, 0.03218, 0.2933, 0.04482, 0.335, 0.3734, 0.06534, 0.407, 0.09296, 0.407, 0.09296, 0.3734, 0.06534, 0.06534, 0.3734, 0.04482, 0.335, 0.04482, 0.335, 0.06534, 0.3734, 0.335, 0.04482, 0.3734, 0.06534, 0.3734, 0.06534, 0.335, 0.04482, 0.2933, 0.4678, 0.25, 0.4721, 0.25, 0.4721, 0.2933, 0.4678, 0.09296, 0.407, 0.06534, 0.3734, 0.06534, 0.3734, 0.09296, 0.407, 0.2933, 0.03218, 0.335, 0.04482, 0.335, 0.04482, 0.2933, 0.03218, 0.335, 0.4552, 0.2933, 0.4678, 0.2933, 0.4678, 0.335, 0.4552, 0.1266, 0.4347, 0.09296, 0.407, 0.09296, 0.407, 0.1266, 0.4347, 0.25, 0.02791, 0.2933, 0.03218, 0.2933, 0.03218, 0.25, 0.02791, 0.3734, 0.4347, 0.335, 0.4552, 0.335, 0.4552, 0.3734, 0.4347, 0.165, 0.4552, 0.1266, 0.4347, 0.1266, 0.4347, 0.165, 0.4552, 0.2067, 0.03218, 0.25, 0.02791, 0.25, 0.02791, 0.2067, 0.03218, 0.407, 0.407, 0.3734, 0.4347, 0.3734, 0.4347, 0.407, 0.407, 0.2067, 0.4678, 0.165, 0.4552, 0.165, 0.4552, 0.2067, 0.4678, 0.165, 0.04482, 0.2067, 0.03218, 0.2067, 0.03218, 0.165, 0.04482, 0.4347, 0.3734, 0.407, 0.407, 0.407, 0.407, 0.4347, 0.3734, 0.25, 0.4721, 0.2067, 0.4678, 0.2067, 0.4678, 0.25, 0.4721, 0.1266, 0.06534, 0.165, 0.04482, 0.165, 0.04482, 0.1266, 0.06534, 0.4552, 0.335, 0.4347, 0.3734, 0.4347, 0.3734, 0.4552, 0.335, 0.09296, 0.09296, 0.1266, 0.06534, 0.1266, 0.06534, 0.09296, 0.09296, 0.4678, 0.2933, 0.4552, 0.335, 0.4552, 0.335, 0.4678, 0.2933, 0.06534, 0.1266, 0.09296, 0.09296, 0.09296, 0.09296, 0.06534, 0.1266, 0.4721, 0.25, 0.4678, 0.2933, 0.4678, 0.2933, 0.4721, 0.25, 0.04482, 0.165, 0.06534, 0.1266, 0.06534, 0.1266, 0.04482, 0.165, 0.4678, 0.2067, 0.4721, 0.25, 0.4721, 0.25, 0.4678, 0.2067, 0.03218, 0.2067, 0.04482, 0.165, 0.04482, 0.165, 0.03218, 0.2067, 0.4552, 0.165, 0.4678, 0.2067, 0.4678, 0.2067, 0.4552, 0.165, 0.02791, 0.25, 0.03218, 0.2067, 0.03218, 0.2067, 0.02791, 0.25, 0.4347, 0.1266, 0.4552, 0.165, 0.4552, 0.165, 0.4347, 0.1266, 0.03218, 0.2933, 0.02791, 0.25, 0.02791, 0.25, 0.03218, 0.2933, 0.8125, 0.5, 0.7812, 0.5, 0.7812, 0.5, 0.8125, 0.5, 0.6875, 0.5, 0.6562, 0.5, 0.6562, 0.5, 0.6875, 0.5, 0.4062, 0.5, 0.375, 0.5, 0.375, 0.5, 0.4062, 0.5, 0.125, 0.5, 0.09375, 0.5, 0.09375, 0.5, 0.125, 0.5, 0.8125, 0.5, 0.7812, 0.5, 0.7812, 0.5, 0.8125, 0.5, 0.5312, 0.5, 0.5, 0.5, 0.5, 0.5, 0.5312, 0.5, 0.25, 0.5, 0.2188, 0.5, 0.2188, 0.5, 0.25, 0.5, 0.9375, 0.5, 0.9062, 0.5, 0.9062, 0.5, 0.9375, 0.5, 0.6562, 0.5, 0.625, 0.5, 0.625, 0.5, 0.6562, 0.5, 0.375, 0.5, 0.3438, 0.5, 0.3438, 0.5, 0.375, 0.5, 0.09375, 0.5, 0.0625, 0.5, 0.0625, 0.5, 0.09375, 0.5, 0.7812, 0.5, 0.75, 0.5, 0.75, 0.5, 0.7812, 0.5, 0.5, 0.5, 0.4688, 0.5, 0.4688, 0.5, 0.5, 0.5, 0.2188, 0.5, 0.1875, 0.5, 0.1875, 0.5, 0.2188, 0.5, 0.9062, 0.5, 0.875, 0.5, 0.875, 0.5, 0.9062, 0.5, 0.625, 0.5, 0.5938, 0.5, 0.5938, 0.5, 0.625, 0.5, 0.3438, 0.5, 0.3125, 0.5, 0.3125, 0.5, 0.3438, 0.5, 0.0625, 0.5, 0.03125, 0.5, 0.03125, 0.5, 0.0625, 0.5, 0.75, 0.5, 0.7188, 0.5, 0.7188, 0.5, 0.75, 0.5, 0.4688, 0.5, 0.4375, 0.5, 0.4375, 0.5, 0.4688, 0.5, 0.1875, 0.5, 0.1562, 0.5, 0.1562, 0.5, 0.1875, 0.5, 0.875, 0.5, 0.8438, 0.5, 0.8438, 0.5, 0.875, 0.5, 0.5938, 0.5, 0.5625, 0.5, 0.5625, 0.5, 0.5938, 0.5, 0.3125, 0.5, 0.2812, 0.5, 0.2812, 0.5, 0.3125, 0.5, 1.0, 0.5, 0.9688, 0.5, 0.9688, 0.5, 1.0, 0.5, 0.03125, 0.5, 0.0, 0.5, 0.0, 0.5, 0.03125, 0.5, 0.7188, 0.5, 0.6875, 0.5, 0.6875, 0.5, 0.7188, 0.5, 0.4375, 0.5, 0.4062, 0.5, 0.4062, 0.5, 0.4375, 0.5, 0.1562, 0.5, 0.125, 0.5, 0.125, 0.5, 0.1562, 0.5, 0.8438, 0.5, 0.8125, 0.5, 0.8125, 0.5, 0.8438, 0.5, 0.5625, 0.5, 0.5312, 0.5, 0.5312, 0.5, 0.5625, 0.5, 0.2812, 0.5, 0.25, 0.5, 0.25, 0.5, 0.2812, 0.5, 0.75, 0.49, 0.7968, 0.4854, 0.8418, 0.4717, 0.8833, 0.4496, 0.9197, 0.4197, 0.9496, 0.3833, 0.9717, 0.3418, 0.9854, 0.2968, 0.99, 0.25, 0.9854, 0.2032, 0.9717, 0.1582, 0.9496, 0.1167, 0.9197, 0.08029, 0.8833, 0.05045, 0.8418, 0.02827, 0.7968, 0.01461, 0.75, 0.01, 0.7032, 0.01461, 0.6582, 0.02827, 0.6167, 0.05045, 0.5803, 0.08029, 0.5504, 0.1167, 0.5283, 0.1582, 0.5146, 0.2032, 0.51, 0.25, 0.5146, 0.2968, 0.5283, 0.3418, 0.5504, 0.3833, 0.5803, 0.4197, 0.6167, 0.4496, 0.6582, 0.4717, 0.7032, 0.4854, 0.375, 0.5, 0.3438, 0.5, 0.3438, 0.5, 0.375, 0.5, 0.7812, 0.5, 0.75, 0.5, 0.75, 0.5, 0.7812, 0.5, 0.3438, 0.5, 0.3125, 0.5, 0.3125, 0.5, 0.3438, 0.5, 0.75, 0.5, 0.7188, 0.5, 0.7188, 0.5, 0.75, 0.5, 0.3125, 0.5, 0.2812, 0.5, 0.2812, 0.5, 0.3125, 0.5, 0.7188, 0.5, 0.6875, 0.5, 0.6875, 0.5, 0.7188, 0.5, 0.2812, 0.5, 0.25, 0.5, 0.25, 0.5, 0.2812, 0.5, 0.6875, 0.5, 0.6562, 0.5, 0.6562, 0.5, 0.6875, 0.5, 0.25, 0.5, 0.2188, 0.5, 0.2188, 0.5, 0.25, 0.5, 0.6562, 0.5, 0.625, 0.5, 0.625, 0.5, 0.6562, 0.5, 0.2188, 0.5, 0.1875, 0.5, 0.1875, 0.5, 0.2188, 0.5, 0.625, 0.5, 0.5938, 0.5, 0.5938, 0.5, 0.625, 0.5, 0.1875, 0.5, 0.1562, 0.5, 0.1562, 0.5, 0.1875, 0.5, 0.5938, 0.5, 0.5625, 0.5, 0.5625, 0.5, 0.5938, 0.5, 1.0, 0.5, 0.9688, 0.5, 0.9688, 0.5, 1.0, 0.5, 0.1562, 0.5, 0.125, 0.5, 0.125, 0.5, 0.1562, 0.5, 0.5625, 0.5, 0.5312, 0.5, 0.5312, 0.5, 0.5625, 0.5, 0.9688, 0.5, 0.9375, 0.5, 0.9375, 0.5, 0.9688, 0.5, 0.125, 0.5, 0.09375, 0.5, 0.09375, 0.5, 0.125, 0.5, 0.5312, 0.5, 0.5, 0.5, 0.5, 0.5, 0.5312, 0.5, 0.9375, 0.5, 0.9062, 0.5, 0.9062, 0.5, 0.9375, 0.5, 0.09375, 0.5, 0.0625, 0.5, 0.0625, 0.5, 0.09375, 0.5, 0.5, 0.5, 0.4688, 0.5, 0.4688, 0.5, 0.5, 0.5, 0.9062, 0.5, 0.875, 0.5, 0.875, 0.5, 0.9062, 0.5, 0.0625, 0.5, 0.03125, 0.5, 0.03125, 0.5, 0.0625, 0.5, 0.4688, 0.5, 0.4375, 0.5, 0.4375, 0.5, 0.4688, 0.5, 0.875, 0.5, 0.8438, 0.5, 0.8438, 0.5, 0.875, 0.5, 0.03125, 0.5, 0.0, 0.5, 0.0, 0.5, 0.03125, 0.5, 0.4375, 0.5, 0.4062, 0.5, 0.4062, 0.5, 0.4375, 0.5, 0.8438, 0.5, 0.8125, 0.5, 0.8125, 0.5, 0.8438, 0.5, 0.4062, 0.5, 0.375, 0.5, 0.375, 0.5, 0.4062, 0.5, 0.0, 0.0, 0.0, 1.0, 1.0, 1.0, 1.0, 0.0, 0.09308, 0.9337, 0.09308, 0.06625, 0.09308, 0.06625, 0.09308, 0.9337, 1.0, 1.0, 0.0, 1.0, 0.0, 1.0, 1.0, 1.0, 0.0, 1.0, 0.0, 0.0, 0.0, 0.0, 0.0, 1.0, 1.0, 0.0, 1.0, 1.0, 1.0, 1.0, 1.0, 0.0, 0.0, 0.0, 1.0, 0.0, 1.0, 0.0, 0.0, 0.0, 0.09308, 0.9337, 0.9069, 0.9337, 1.0, 1.0, 0.0, 1.0, 0.9069, 0.9337, 0.9069, 0.06625, 1.0, 0.0, 1.0, 1.0, 0.9069, 0.06625, 0.09308, 0.06625, 0.0, 0.0, 1.0, 0.0, 0.09308, 0.06625, 0.09308, 0.9337, 0.0, 1.0, 0.0, 0.0, 0.09308, 0.06625, 0.9069, 0.06625, 0.9069, 0.9337, 0.09308, 0.9337, 0.9069, 0.06625, 0.9069, 0.9337, 0.9069, 0.9337, 0.9069, 0.06625, 0.09308, 0.06625, 0.9069, 0.06625, 0.9069, 0.06625, 0.09308, 0.06625, 0.9069, 0.9337, 0.09308, 0.9337, 0.09308, 0.9337, 0.9069, 0.9337])
me_cylinder.materials.append(mat_material_001)
me_cylinder.materials.append(mat_material_002)
me_cylinder.materials.append(mat_material_003)
me_cylinder.materials.append(mat_material_004)
me_cylinder.update()

# ---- objects
ob_cylinder = bpy.data.objects.new('Cylinder', me_cylinder)

# ---- transforms, parenting, visibility, modifiers, constraints
ob_cylinder.location = (0.0, 0.0, 3.68)
ob_cylinder.scale = (1.0, 1.0, 2.357)

# ---- collection membership
col_collection.objects.link(ob_cylinder)

# ---- scene / render settings (as saved in the file)
scene.frame_start = 1; scene.frame_end = 250; scene.frame_set(1)
scene.render.engine = 'BLENDER_EEVEE_NEXT'
bpy.context.view_layer.update()

# ---- added for rendering (the .blend has no active camera and no usable light): camera, sun
cam_auto = bpy.data.cameras.new('AutoCamera')
cam_auto.lens = 50.0
cam_auto.sensor_width = 36.0
cam_auto.clip_end = 1000.0
ob_auto_camera = bpy.data.objects.new('AutoCamera', cam_auto)
scene.collection.objects.link(ob_auto_camera)
ob_auto_camera.location = (8.39625, -10.0755, 10.9616)
ob_auto_camera.rotation_euler = (1.09748, -7.21219e-08, 0.694738)
scene.camera = ob_auto_camera
light_auto_sun = bpy.data.lights.new('AutoSun', 'SUN')
light_auto_sun.energy = 3.0
light_auto_sun.angle = 0.0523599
ob_auto_sun = bpy.data.objects.new('AutoSun', light_auto_sun)
scene.collection.objects.link(ob_auto_sun)
ob_auto_sun.rotation_euler = (0.872665, 0.174533, 0.523599)
bpy.context.view_layer.update()
